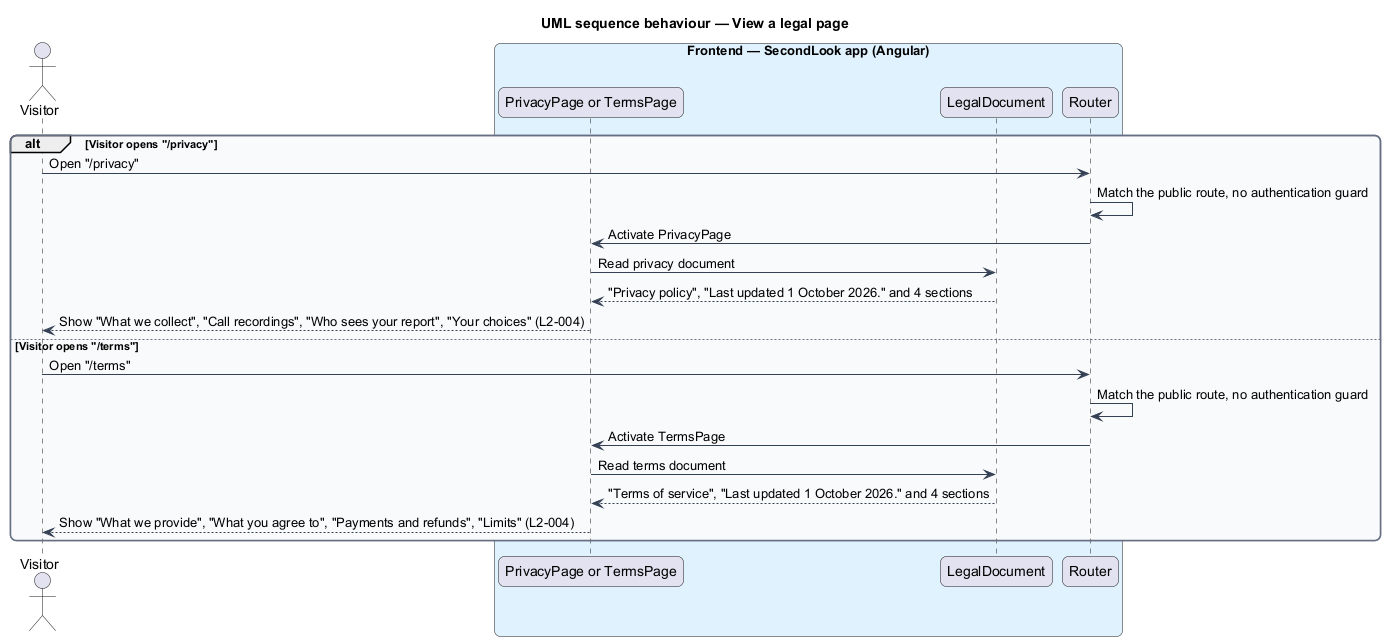

The diagram above was rendered by PlantUML. Its source (embedded in the PNG):
@startuml
title UML sequence behaviour — View a legal page
skinparam backgroundColor #FFFFFF
skinparam shadowing false
skinparam roundcorner 12
skinparam defaultFontName Arial
skinparam ArrowColor #344054
skinparam rectangle {
  BorderColor #344054
  FontColor #101828
}
skinparam package {
  BorderColor #667085
  FontColor #101828
  BackgroundColor #F9FAFB
}
actor "Visitor" as actor
box "Frontend — SecondLook app (Angular)" #E0F2FE
  participant "PrivacyPage or TermsPage" as page
  participant "LegalDocument" as doc
  participant "Router" as router
end box
alt Visitor opens "/privacy"
  actor -> router : Open "/privacy"
  router -> router : Match the public route, no authentication guard
  router -> page : Activate PrivacyPage
  page -> doc : Read privacy document
  doc --> page : "Privacy policy", "Last updated 1 October 2026." and 4 sections
  page --> actor : Show "What we collect", "Call recordings", "Who sees your report", "Your choices" (L2-004)
else Visitor opens "/terms"
  actor -> router : Open "/terms"
  router -> router : Match the public route, no authentication guard
  router -> page : Activate TermsPage
  page -> doc : Read terms document
  doc --> page : "Terms of service", "Last updated 1 October 2026." and 4 sections
  page --> actor : Show "What we provide", "What you agree to", "Payments and refunds", "Limits" (L2-004)
end
@enduml